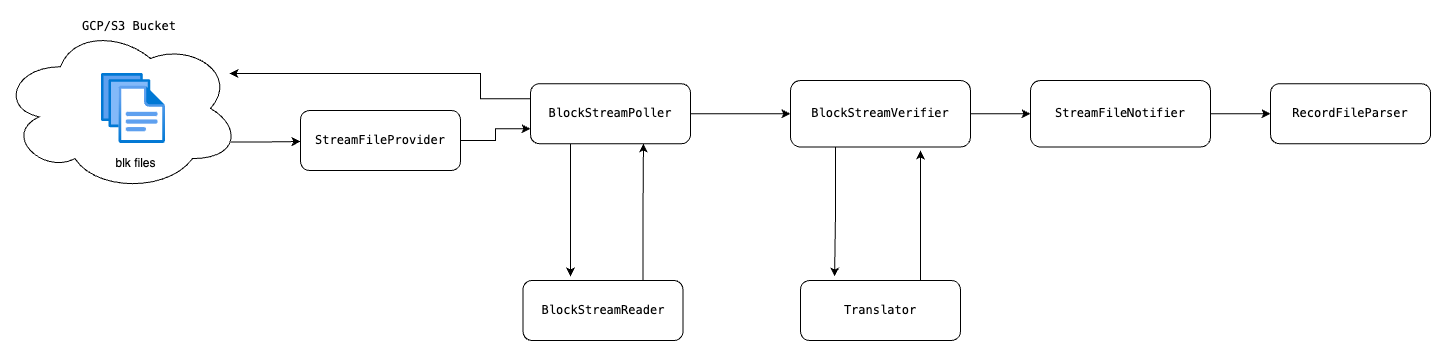

The diagram above was exported from draw.io. Its source (the exported page's mxGraphModel, read from the mxfile embedded in the PNG):
<mxGraphModel dx="3174" dy="1878" grid="1" gridSize="10" guides="1" tooltips="1" connect="1" arrows="1" fold="1" page="1" pageScale="1" pageWidth="1100" pageHeight="850" background="#FFFFFF" math="0" shadow="0">
  <root>
    <mxCell id="0" />
    <mxCell id="1" parent="0" />
    <mxCell id="PsErFqoxNc4eQ6jjM7BM-6" value="" style="edgeStyle=orthogonalEdgeStyle;rounded=0;orthogonalLoop=1;jettySize=auto;html=1;strokeColor=#000000;" parent="1" source="PsErFqoxNc4eQ6jjM7BM-1" target="PsErFqoxNc4eQ6jjM7BM-5" edge="1">
      <mxGeometry relative="1" as="geometry" />
    </mxCell>
    <mxCell id="PsErFqoxNc4eQ6jjM7BM-28" style="edgeStyle=orthogonalEdgeStyle;rounded=0;orthogonalLoop=1;jettySize=auto;html=1;exitX=0.25;exitY=1;exitDx=0;exitDy=0;entryX=0.297;entryY=-0.067;entryDx=0;entryDy=0;entryPerimeter=0;strokeColor=#000000;" parent="1" source="PsErFqoxNc4eQ6jjM7BM-1" target="PsErFqoxNc4eQ6jjM7BM-26" edge="1">
      <mxGeometry relative="1" as="geometry">
        <mxPoint x="140" y="260" as="targetPoint" />
      </mxGeometry>
    </mxCell>
    <mxCell id="MugrbUD94sqgvd3sc8gk-3" style="edgeStyle=orthogonalEdgeStyle;rounded=0;orthogonalLoop=1;jettySize=auto;html=1;exitX=0;exitY=0.25;exitDx=0;exitDy=0;" edge="1" parent="1" source="PsErFqoxNc4eQ6jjM7BM-1" target="PsErFqoxNc4eQ6jjM7BM-2">
      <mxGeometry relative="1" as="geometry">
        <mxPoint x="-180" y="50" as="targetPoint" />
        <Array as="points">
          <mxPoint x="50" y="88" />
          <mxPoint x="50" y="63" />
        </Array>
      </mxGeometry>
    </mxCell>
    <mxCell id="PsErFqoxNc4eQ6jjM7BM-1" value="&lt;pre&gt;&lt;span style=&quot;font-variant-ligatures: none; text-align: left; white-space-collapse: preserve; background-color: rgb(255, 255, 255);&quot;&gt;&lt;font style=&quot;&quot; face=&quot;monospace&quot;&gt;BlockStreamPoller&lt;/font&gt;&lt;/span&gt;&lt;/pre&gt;" style="rounded=1;whiteSpace=wrap;html=1;fillColor=#FFFFFF;strokeColor=#000000;" parent="1" vertex="1">
      <mxGeometry x="100" y="73.25" width="160" height="60" as="geometry" />
    </mxCell>
    <mxCell id="MugrbUD94sqgvd3sc8gk-67" style="edgeStyle=orthogonalEdgeStyle;rounded=0;orthogonalLoop=1;jettySize=auto;html=1;exitX=0.96;exitY=0.7;exitDx=0;exitDy=0;exitPerimeter=0;" edge="1" parent="1" source="PsErFqoxNc4eQ6jjM7BM-2">
      <mxGeometry relative="1" as="geometry">
        <mxPoint x="-130" y="131" as="targetPoint" />
      </mxGeometry>
    </mxCell>
    <mxCell id="PsErFqoxNc4eQ6jjM7BM-2" value="&lt;pre&gt;&lt;br&gt;&lt;/pre&gt;" style="ellipse;shape=cloud;whiteSpace=wrap;html=1;fillColor=#FFFFFF;strokeColor=#000000;" parent="1" vertex="1">
      <mxGeometry x="-430" y="14.5" width="240" height="167" as="geometry" />
    </mxCell>
    <mxCell id="MugrbUD94sqgvd3sc8gk-71" style="edgeStyle=orthogonalEdgeStyle;rounded=0;orthogonalLoop=1;jettySize=auto;html=1;entryX=0;entryY=0.5;entryDx=0;entryDy=0;" edge="1" parent="1" source="PsErFqoxNc4eQ6jjM7BM-5" target="MugrbUD94sqgvd3sc8gk-69">
      <mxGeometry relative="1" as="geometry" />
    </mxCell>
    <mxCell id="PsErFqoxNc4eQ6jjM7BM-5" value="&lt;font face=&quot;monospace&quot;&gt;&lt;font style=&quot;background-color: rgb(255, 255, 255);&quot;&gt;BlockStreamVerifier&lt;/font&gt;&lt;br&gt;&lt;/font&gt;" style="whiteSpace=wrap;html=1;rounded=1;strokeColor=#000000;fillColor=#FFFFFF;" parent="1" vertex="1">
      <mxGeometry x="360" y="70" width="180" height="66.5" as="geometry" />
    </mxCell>
    <mxCell id="PsErFqoxNc4eQ6jjM7BM-9" value="&lt;span style=&quot;font-family: monospace; background-color: rgb(255, 255, 255);&quot;&gt;RecordFileParser&lt;/span&gt;" style="whiteSpace=wrap;html=1;rounded=1;strokeColor=#000000;fillColor=#FFFFFF;" parent="1" vertex="1">
      <mxGeometry x="840" y="73.25" width="160" height="60" as="geometry" />
    </mxCell>
    <mxCell id="PsErFqoxNc4eQ6jjM7BM-13" value="" style="image;aspect=fixed;html=1;points=[];align=center;fontSize=12;image=img/lib/azure2/general/Files.svg;" parent="1" vertex="1">
      <mxGeometry x="-329" y="63" width="64" height="70" as="geometry" />
    </mxCell>
    <mxCell id="PsErFqoxNc4eQ6jjM7BM-14" value="blk files" style="text;html=1;align=center;verticalAlign=middle;resizable=0;points=[];autosize=1;strokeColor=none;fillColor=none;fontColor=#000000;" parent="1" vertex="1">
      <mxGeometry x="-325" y="138" width="60" height="30" as="geometry" />
    </mxCell>
    <mxCell id="PsErFqoxNc4eQ6jjM7BM-16" value="&lt;pre style=&quot;forced-color-adjust: none; font-size: 12px; font-style: normal; font-variant-ligatures: normal; font-variant-caps: normal; font-weight: 400; letter-spacing: normal; orphans: 2; text-align: center; text-indent: 0px; text-transform: none; widows: 2; word-spacing: 0px; -webkit-text-stroke-width: 0px; text-decoration-thickness: initial; text-decoration-style: initial; text-decoration-color: initial;&quot;&gt;&lt;font style=&quot;&quot;&gt;GCP/S3 Bucket&lt;/font&gt;&lt;/pre&gt;" style="text;whiteSpace=wrap;html=1;fillColor=none;fontColor=#000000;labelBackgroundColor=none;" parent="1" vertex="1">
      <mxGeometry x="-350" y="-10" width="130" height="60" as="geometry" />
    </mxCell>
    <mxCell id="PsErFqoxNc4eQ6jjM7BM-26" value="&lt;pre&gt;&lt;span style=&quot;font-variant-ligatures: none; text-align: left; white-space-collapse: preserve; background-color: rgb(255, 255, 255);&quot;&gt;&lt;font style=&quot;&quot; face=&quot;monospace&quot;&gt;BlockStreamReader&lt;/font&gt;&lt;/span&gt;&lt;/pre&gt;" style="rounded=1;whiteSpace=wrap;html=1;fillColor=#FFFFFF;strokeColor=#000000;" parent="1" vertex="1">
      <mxGeometry x="92.5" y="270" width="160" height="60" as="geometry" />
    </mxCell>
    <mxCell id="PsErFqoxNc4eQ6jjM7BM-27" style="edgeStyle=orthogonalEdgeStyle;rounded=0;orthogonalLoop=1;jettySize=auto;html=1;exitX=0.75;exitY=0;exitDx=0;exitDy=0;entryX=0.706;entryY=0.996;entryDx=0;entryDy=0;entryPerimeter=0;strokeColor=#000000;" parent="1" source="PsErFqoxNc4eQ6jjM7BM-26" target="PsErFqoxNc4eQ6jjM7BM-1" edge="1">
      <mxGeometry relative="1" as="geometry" />
    </mxCell>
    <mxCell id="PsErFqoxNc4eQ6jjM7BM-32" style="edgeStyle=orthogonalEdgeStyle;rounded=0;orthogonalLoop=1;jettySize=auto;html=1;exitX=0.75;exitY=0;exitDx=0;exitDy=0;strokeColor=#000000;" parent="1" source="PsErFqoxNc4eQ6jjM7BM-30" edge="1">
      <mxGeometry relative="1" as="geometry">
        <mxPoint x="490" y="140" as="targetPoint" />
      </mxGeometry>
    </mxCell>
    <mxCell id="PsErFqoxNc4eQ6jjM7BM-30" value="&lt;pre&gt;&lt;span style=&quot;font-variant-ligatures: none; text-align: left; white-space-collapse: preserve;&quot;&gt;&lt;font style=&quot;&quot; face=&quot;monospace&quot;&gt;Translator&lt;/font&gt;&lt;/span&gt;&lt;/pre&gt;" style="rounded=1;whiteSpace=wrap;html=1;strokeColor=#000000;fillColor=#FFFFFF;" parent="1" vertex="1">
      <mxGeometry x="370" y="270" width="160" height="60" as="geometry" />
    </mxCell>
    <mxCell id="PsErFqoxNc4eQ6jjM7BM-31" style="edgeStyle=orthogonalEdgeStyle;rounded=0;orthogonalLoop=1;jettySize=auto;html=1;exitX=0.25;exitY=1;exitDx=0;exitDy=0;entryX=0.213;entryY=-0.067;entryDx=0;entryDy=0;entryPerimeter=0;strokeColor=#000000;" parent="1" source="PsErFqoxNc4eQ6jjM7BM-5" target="PsErFqoxNc4eQ6jjM7BM-30" edge="1">
      <mxGeometry relative="1" as="geometry" />
    </mxCell>
    <mxCell id="MugrbUD94sqgvd3sc8gk-63" style="edgeStyle=orthogonalEdgeStyle;rounded=0;orthogonalLoop=1;jettySize=auto;html=1;exitX=1;exitY=0.5;exitDx=0;exitDy=0;entryX=0;entryY=0.75;entryDx=0;entryDy=0;" edge="1" parent="1" source="MugrbUD94sqgvd3sc8gk-61" target="PsErFqoxNc4eQ6jjM7BM-1">
      <mxGeometry relative="1" as="geometry" />
    </mxCell>
    <mxCell id="MugrbUD94sqgvd3sc8gk-61" value="&lt;pre&gt;&lt;span style=&quot;font-variant-ligatures: none; text-align: left; white-space-collapse: preserve; background-color: rgb(255, 255, 255);&quot;&gt;&lt;font style=&quot;&quot; face=&quot;monospace&quot;&gt;StreamFileProvider&lt;/font&gt;&lt;/span&gt;&lt;/pre&gt;" style="rounded=1;whiteSpace=wrap;html=1;fillColor=#FFFFFF;strokeColor=#000000;" vertex="1" parent="1">
      <mxGeometry x="-130" y="100" width="160" height="60" as="geometry" />
    </mxCell>
    <mxCell id="MugrbUD94sqgvd3sc8gk-72" style="edgeStyle=orthogonalEdgeStyle;rounded=0;orthogonalLoop=1;jettySize=auto;html=1;exitX=1;exitY=0.5;exitDx=0;exitDy=0;entryX=0;entryY=0.5;entryDx=0;entryDy=0;" edge="1" parent="1" source="MugrbUD94sqgvd3sc8gk-69" target="PsErFqoxNc4eQ6jjM7BM-9">
      <mxGeometry relative="1" as="geometry" />
    </mxCell>
    <mxCell id="MugrbUD94sqgvd3sc8gk-69" value="&lt;font face=&quot;monospace&quot;&gt;&lt;font style=&quot;background-color: rgb(255, 255, 255);&quot;&gt;StreamFileNotifier&lt;/font&gt;&lt;br&gt;&lt;/font&gt;" style="whiteSpace=wrap;html=1;rounded=1;strokeColor=#000000;fillColor=#FFFFFF;" vertex="1" parent="1">
      <mxGeometry x="600" y="70" width="180" height="66.5" as="geometry" />
    </mxCell>
  </root>
</mxGraphModel>